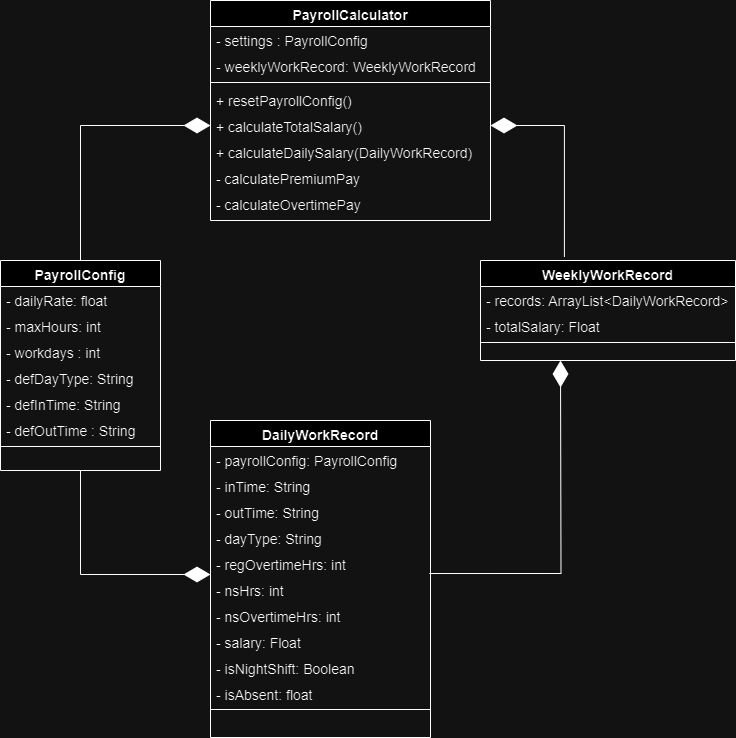

The diagram above was exported from draw.io. Its source (the exported page's mxGraphModel, read from the mxfile embedded in the PNG):
<mxGraphModel dx="1120" dy="468" grid="1" gridSize="10" guides="1" tooltips="1" connect="1" arrows="1" fold="1" page="1" pageScale="1" pageWidth="827" pageHeight="1169" math="0" shadow="0">
  <root>
    <mxCell id="WIyWlLk6GJQsqaUBKTNV-0" />
    <mxCell id="WIyWlLk6GJQsqaUBKTNV-1" parent="WIyWlLk6GJQsqaUBKTNV-0" />
    <mxCell id="zkfFHV4jXpPFQw0GAbJ--6" value="PayrollConfig" style="swimlane;fontStyle=1;align=center;verticalAlign=top;childLayout=stackLayout;horizontal=1;startSize=26;horizontalStack=0;resizeParent=1;resizeLast=0;collapsible=1;marginBottom=0;rounded=0;shadow=0;strokeWidth=1;fontSize=14;" parent="WIyWlLk6GJQsqaUBKTNV-1" vertex="1">
      <mxGeometry x="30" y="300" width="160" height="210" as="geometry">
        <mxRectangle x="130" y="380" width="160" height="26" as="alternateBounds" />
      </mxGeometry>
    </mxCell>
    <mxCell id="zkfFHV4jXpPFQw0GAbJ--7" value="- dailyRate: float" style="text;align=left;verticalAlign=top;spacingLeft=4;spacingRight=4;overflow=hidden;rotatable=0;points=[[0,0.5],[1,0.5]];portConstraint=eastwest;fontSize=14;" parent="zkfFHV4jXpPFQw0GAbJ--6" vertex="1">
      <mxGeometry y="26" width="160" height="26" as="geometry" />
    </mxCell>
    <mxCell id="zkfFHV4jXpPFQw0GAbJ--8" value="- maxHours: int" style="text;align=left;verticalAlign=top;spacingLeft=4;spacingRight=4;overflow=hidden;rotatable=0;points=[[0,0.5],[1,0.5]];portConstraint=eastwest;rounded=0;shadow=0;html=0;fontSize=14;" parent="zkfFHV4jXpPFQw0GAbJ--6" vertex="1">
      <mxGeometry y="52" width="160" height="26" as="geometry" />
    </mxCell>
    <mxCell id="A8Y7x3S7t_fmlkyk3cBp-10" value="- workdays : int" style="text;align=left;verticalAlign=top;spacingLeft=4;spacingRight=4;overflow=hidden;rotatable=0;points=[[0,0.5],[1,0.5]];portConstraint=eastwest;rounded=0;shadow=0;html=0;fontSize=14;" parent="zkfFHV4jXpPFQw0GAbJ--6" vertex="1">
      <mxGeometry y="78" width="160" height="26" as="geometry" />
    </mxCell>
    <mxCell id="A8Y7x3S7t_fmlkyk3cBp-11" value="- defDayType: String" style="text;align=left;verticalAlign=top;spacingLeft=4;spacingRight=4;overflow=hidden;rotatable=0;points=[[0,0.5],[1,0.5]];portConstraint=eastwest;rounded=0;shadow=0;html=0;fontSize=14;" parent="zkfFHV4jXpPFQw0GAbJ--6" vertex="1">
      <mxGeometry y="104" width="160" height="26" as="geometry" />
    </mxCell>
    <mxCell id="A8Y7x3S7t_fmlkyk3cBp-12" value="- defInTime: String" style="text;align=left;verticalAlign=top;spacingLeft=4;spacingRight=4;overflow=hidden;rotatable=0;points=[[0,0.5],[1,0.5]];portConstraint=eastwest;rounded=0;shadow=0;html=0;fontSize=14;" parent="zkfFHV4jXpPFQw0GAbJ--6" vertex="1">
      <mxGeometry y="130" width="160" height="26" as="geometry" />
    </mxCell>
    <mxCell id="A8Y7x3S7t_fmlkyk3cBp-13" value="- defOutTime : String" style="text;align=left;verticalAlign=top;spacingLeft=4;spacingRight=4;overflow=hidden;rotatable=0;points=[[0,0.5],[1,0.5]];portConstraint=eastwest;rounded=0;shadow=0;html=0;fontSize=14;" parent="zkfFHV4jXpPFQw0GAbJ--6" vertex="1">
      <mxGeometry y="156" width="160" height="26" as="geometry" />
    </mxCell>
    <mxCell id="zkfFHV4jXpPFQw0GAbJ--9" value="" style="line;html=1;strokeWidth=1;align=left;verticalAlign=middle;spacingTop=-1;spacingLeft=3;spacingRight=3;rotatable=0;labelPosition=right;points=[];portConstraint=eastwest;fontSize=14;" parent="zkfFHV4jXpPFQw0GAbJ--6" vertex="1">
      <mxGeometry y="182" width="160" height="8" as="geometry" />
    </mxCell>
    <mxCell id="zkfFHV4jXpPFQw0GAbJ--13" value="DailyWorkRecord" style="swimlane;fontStyle=1;align=center;verticalAlign=top;childLayout=stackLayout;horizontal=1;startSize=26;horizontalStack=0;resizeParent=1;resizeLast=0;collapsible=1;marginBottom=0;rounded=0;shadow=0;strokeWidth=1;fontSize=14;" parent="WIyWlLk6GJQsqaUBKTNV-1" vertex="1">
      <mxGeometry x="240" y="460" width="220" height="317" as="geometry">
        <mxRectangle x="340" y="380" width="170" height="26" as="alternateBounds" />
      </mxGeometry>
    </mxCell>
    <mxCell id="A8Y7x3S7t_fmlkyk3cBp-5" value="- payrollConfig: PayrollConfig" style="text;align=left;verticalAlign=top;spacingLeft=4;spacingRight=4;overflow=hidden;rotatable=0;points=[[0,0.5],[1,0.5]];portConstraint=eastwest;fontSize=14;" parent="zkfFHV4jXpPFQw0GAbJ--13" vertex="1">
      <mxGeometry y="26" width="220" height="26" as="geometry" />
    </mxCell>
    <mxCell id="A8Y7x3S7t_fmlkyk3cBp-14" value="- inTime: String" style="text;align=left;verticalAlign=top;spacingLeft=4;spacingRight=4;overflow=hidden;rotatable=0;points=[[0,0.5],[1,0.5]];portConstraint=eastwest;fontSize=14;" parent="zkfFHV4jXpPFQw0GAbJ--13" vertex="1">
      <mxGeometry y="52" width="220" height="26" as="geometry" />
    </mxCell>
    <mxCell id="A8Y7x3S7t_fmlkyk3cBp-6" value="- outTime: String" style="text;align=left;verticalAlign=top;spacingLeft=4;spacingRight=4;overflow=hidden;rotatable=0;points=[[0,0.5],[1,0.5]];portConstraint=eastwest;fontSize=14;" parent="zkfFHV4jXpPFQw0GAbJ--13" vertex="1">
      <mxGeometry y="78" width="220" height="26" as="geometry" />
    </mxCell>
    <mxCell id="zkfFHV4jXpPFQw0GAbJ--14" value="- dayType: String" style="text;align=left;verticalAlign=top;spacingLeft=4;spacingRight=4;overflow=hidden;rotatable=0;points=[[0,0.5],[1,0.5]];portConstraint=eastwest;fontSize=14;" parent="zkfFHV4jXpPFQw0GAbJ--13" vertex="1">
      <mxGeometry y="104" width="220" height="26" as="geometry" />
    </mxCell>
    <mxCell id="A8Y7x3S7t_fmlkyk3cBp-7" value="- regOvertimeHrs: int" style="text;align=left;verticalAlign=top;spacingLeft=4;spacingRight=4;overflow=hidden;rotatable=0;points=[[0,0.5],[1,0.5]];portConstraint=eastwest;fontSize=14;" parent="zkfFHV4jXpPFQw0GAbJ--13" vertex="1">
      <mxGeometry y="130" width="220" height="26" as="geometry" />
    </mxCell>
    <mxCell id="aL4LU4_Z9q-uagWG4KLc-14" value="- nsHrs: int" style="text;align=left;verticalAlign=top;spacingLeft=4;spacingRight=4;overflow=hidden;rotatable=0;points=[[0,0.5],[1,0.5]];portConstraint=eastwest;fontSize=14;" vertex="1" parent="zkfFHV4jXpPFQw0GAbJ--13">
      <mxGeometry y="156" width="220" height="26" as="geometry" />
    </mxCell>
    <mxCell id="aL4LU4_Z9q-uagWG4KLc-15" value="- nsOvertimeHrs: int" style="text;align=left;verticalAlign=top;spacingLeft=4;spacingRight=4;overflow=hidden;rotatable=0;points=[[0,0.5],[1,0.5]];portConstraint=eastwest;fontSize=14;" vertex="1" parent="zkfFHV4jXpPFQw0GAbJ--13">
      <mxGeometry y="182" width="220" height="26" as="geometry" />
    </mxCell>
    <mxCell id="aL4LU4_Z9q-uagWG4KLc-16" value="- salary: Float" style="text;align=left;verticalAlign=top;spacingLeft=4;spacingRight=4;overflow=hidden;rotatable=0;points=[[0,0.5],[1,0.5]];portConstraint=eastwest;fontSize=14;" vertex="1" parent="zkfFHV4jXpPFQw0GAbJ--13">
      <mxGeometry y="208" width="220" height="26" as="geometry" />
    </mxCell>
    <mxCell id="A8Y7x3S7t_fmlkyk3cBp-9" value="- isNightShift: Boolean" style="text;align=left;verticalAlign=top;spacingLeft=4;spacingRight=4;overflow=hidden;rotatable=0;points=[[0,0.5],[1,0.5]];portConstraint=eastwest;fontSize=14;" parent="zkfFHV4jXpPFQw0GAbJ--13" vertex="1">
      <mxGeometry y="234" width="220" height="26" as="geometry" />
    </mxCell>
    <mxCell id="A8Y7x3S7t_fmlkyk3cBp-8" value="- isAbsent: float" style="text;align=left;verticalAlign=top;spacingLeft=4;spacingRight=4;overflow=hidden;rotatable=0;points=[[0,0.5],[1,0.5]];portConstraint=eastwest;fontSize=14;" parent="zkfFHV4jXpPFQw0GAbJ--13" vertex="1">
      <mxGeometry y="260" width="220" height="26" as="geometry" />
    </mxCell>
    <mxCell id="zkfFHV4jXpPFQw0GAbJ--15" value="" style="line;html=1;strokeWidth=1;align=left;verticalAlign=middle;spacingTop=-1;spacingLeft=3;spacingRight=3;rotatable=0;labelPosition=right;points=[];portConstraint=eastwest;fontSize=14;" parent="zkfFHV4jXpPFQw0GAbJ--13" vertex="1">
      <mxGeometry y="286" width="220" height="6" as="geometry" />
    </mxCell>
    <mxCell id="zkfFHV4jXpPFQw0GAbJ--17" value="PayrollCalculator" style="swimlane;fontStyle=1;align=center;verticalAlign=top;childLayout=stackLayout;horizontal=1;startSize=26;horizontalStack=0;resizeParent=1;resizeLast=0;collapsible=1;marginBottom=0;rounded=0;shadow=0;strokeWidth=1;fontSize=14;" parent="WIyWlLk6GJQsqaUBKTNV-1" vertex="1">
      <mxGeometry x="240" y="40" width="280" height="220" as="geometry">
        <mxRectangle x="230" y="303" width="160" height="26" as="alternateBounds" />
      </mxGeometry>
    </mxCell>
    <mxCell id="zkfFHV4jXpPFQw0GAbJ--18" value="- settings : PayrollConfig" style="text;align=left;verticalAlign=top;spacingLeft=4;spacingRight=4;overflow=hidden;rotatable=0;points=[[0,0.5],[1,0.5]];portConstraint=eastwest;fontSize=14;" parent="zkfFHV4jXpPFQw0GAbJ--17" vertex="1">
      <mxGeometry y="26" width="280" height="26" as="geometry" />
    </mxCell>
    <mxCell id="zkfFHV4jXpPFQw0GAbJ--19" value="- weeklyWorkRecord: WeeklyWorkRecord" style="text;align=left;verticalAlign=top;spacingLeft=4;spacingRight=4;overflow=hidden;rotatable=0;points=[[0,0.5],[1,0.5]];portConstraint=eastwest;rounded=0;shadow=0;html=0;fontSize=14;" parent="zkfFHV4jXpPFQw0GAbJ--17" vertex="1">
      <mxGeometry y="52" width="280" height="26" as="geometry" />
    </mxCell>
    <mxCell id="zkfFHV4jXpPFQw0GAbJ--23" value="" style="line;html=1;strokeWidth=1;align=left;verticalAlign=middle;spacingTop=-1;spacingLeft=3;spacingRight=3;rotatable=0;labelPosition=right;points=[];portConstraint=eastwest;fontSize=14;" parent="zkfFHV4jXpPFQw0GAbJ--17" vertex="1">
      <mxGeometry y="78" width="280" height="8" as="geometry" />
    </mxCell>
    <mxCell id="zkfFHV4jXpPFQw0GAbJ--24" value="+ resetPayrollConfig()" style="text;align=left;verticalAlign=top;spacingLeft=4;spacingRight=4;overflow=hidden;rotatable=0;points=[[0,0.5],[1,0.5]];portConstraint=eastwest;fontSize=14;" parent="zkfFHV4jXpPFQw0GAbJ--17" vertex="1">
      <mxGeometry y="86" width="280" height="26" as="geometry" />
    </mxCell>
    <mxCell id="zkfFHV4jXpPFQw0GAbJ--25" value="+ calculateTotalSalary()" style="text;align=left;verticalAlign=top;spacingLeft=4;spacingRight=4;overflow=hidden;rotatable=0;points=[[0,0.5],[1,0.5]];portConstraint=eastwest;fontSize=14;" parent="zkfFHV4jXpPFQw0GAbJ--17" vertex="1">
      <mxGeometry y="112" width="280" height="26" as="geometry" />
    </mxCell>
    <mxCell id="aL4LU4_Z9q-uagWG4KLc-0" value="+ calculateDailySalary(DailyWorkRecord)" style="text;align=left;verticalAlign=top;spacingLeft=4;spacingRight=4;overflow=hidden;rotatable=0;points=[[0,0.5],[1,0.5]];portConstraint=eastwest;fontSize=14;" vertex="1" parent="zkfFHV4jXpPFQw0GAbJ--17">
      <mxGeometry y="138" width="280" height="26" as="geometry" />
    </mxCell>
    <mxCell id="aL4LU4_Z9q-uagWG4KLc-1" value="- calculatePremiumPay" style="text;align=left;verticalAlign=top;spacingLeft=4;spacingRight=4;overflow=hidden;rotatable=0;points=[[0,0.5],[1,0.5]];portConstraint=eastwest;fontSize=14;" vertex="1" parent="zkfFHV4jXpPFQw0GAbJ--17">
      <mxGeometry y="164" width="280" height="26" as="geometry" />
    </mxCell>
    <mxCell id="aL4LU4_Z9q-uagWG4KLc-2" value="- calculateOvertimePay" style="text;align=left;verticalAlign=top;spacingLeft=4;spacingRight=4;overflow=hidden;rotatable=0;points=[[0,0.5],[1,0.5]];portConstraint=eastwest;fontSize=14;" vertex="1" parent="zkfFHV4jXpPFQw0GAbJ--17">
      <mxGeometry y="190" width="280" height="26" as="geometry" />
    </mxCell>
    <mxCell id="aL4LU4_Z9q-uagWG4KLc-4" value="WeeklyWorkRecord" style="swimlane;fontStyle=1;align=center;verticalAlign=top;childLayout=stackLayout;horizontal=1;startSize=26;horizontalStack=0;resizeParent=1;resizeLast=0;collapsible=1;marginBottom=0;rounded=0;shadow=0;strokeWidth=1;fontSize=14;" vertex="1" parent="WIyWlLk6GJQsqaUBKTNV-1">
      <mxGeometry x="510" y="300" width="255" height="100" as="geometry">
        <mxRectangle x="340" y="380" width="170" height="26" as="alternateBounds" />
      </mxGeometry>
    </mxCell>
    <mxCell id="aL4LU4_Z9q-uagWG4KLc-5" value="- records: ArrayList&lt;DailyWorkRecord&gt;" style="text;align=left;verticalAlign=top;spacingLeft=4;spacingRight=4;overflow=hidden;rotatable=0;points=[[0,0.5],[1,0.5]];portConstraint=eastwest;fontSize=14;" vertex="1" parent="aL4LU4_Z9q-uagWG4KLc-4">
      <mxGeometry y="26" width="255" height="26" as="geometry" />
    </mxCell>
    <mxCell id="aL4LU4_Z9q-uagWG4KLc-6" value="- totalSalary: Float" style="text;align=left;verticalAlign=top;spacingLeft=4;spacingRight=4;overflow=hidden;rotatable=0;points=[[0,0.5],[1,0.5]];portConstraint=eastwest;fontSize=14;" vertex="1" parent="aL4LU4_Z9q-uagWG4KLc-4">
      <mxGeometry y="52" width="255" height="26" as="geometry" />
    </mxCell>
    <mxCell id="aL4LU4_Z9q-uagWG4KLc-12" value="" style="line;html=1;strokeWidth=1;align=left;verticalAlign=middle;spacingTop=-1;spacingLeft=3;spacingRight=3;rotatable=0;labelPosition=right;points=[];portConstraint=eastwest;fontSize=14;" vertex="1" parent="aL4LU4_Z9q-uagWG4KLc-4">
      <mxGeometry y="78" width="255" height="8" as="geometry" />
    </mxCell>
    <mxCell id="aL4LU4_Z9q-uagWG4KLc-24" value="" style="endArrow=diamondThin;endFill=1;endSize=24;html=1;rounded=0;exitX=0.995;exitY=0.885;exitDx=0;exitDy=0;edgeStyle=orthogonalEdgeStyle;exitPerimeter=0;" edge="1" parent="WIyWlLk6GJQsqaUBKTNV-1" source="A8Y7x3S7t_fmlkyk3cBp-7">
      <mxGeometry width="160" relative="1" as="geometry">
        <mxPoint x="330" y="550" as="sourcePoint" />
        <mxPoint x="590" y="400" as="targetPoint" />
      </mxGeometry>
    </mxCell>
    <mxCell id="aL4LU4_Z9q-uagWG4KLc-25" value="" style="endArrow=diamondThin;endFill=1;endSize=24;html=1;rounded=0;entryX=0;entryY=0.5;entryDx=0;entryDy=0;exitX=0.5;exitY=0;exitDx=0;exitDy=0;edgeStyle=orthogonalEdgeStyle;" edge="1" parent="WIyWlLk6GJQsqaUBKTNV-1" source="zkfFHV4jXpPFQw0GAbJ--6" target="zkfFHV4jXpPFQw0GAbJ--25">
      <mxGeometry width="160" relative="1" as="geometry">
        <mxPoint x="80" y="149.5" as="sourcePoint" />
        <mxPoint x="240" y="149.5" as="targetPoint" />
      </mxGeometry>
    </mxCell>
    <mxCell id="aL4LU4_Z9q-uagWG4KLc-26" value="" style="endArrow=diamondThin;endFill=1;endSize=24;html=1;rounded=0;entryX=0;entryY=-0.077;entryDx=0;entryDy=0;entryPerimeter=0;exitX=0.5;exitY=1;exitDx=0;exitDy=0;edgeStyle=orthogonalEdgeStyle;" edge="1" parent="WIyWlLk6GJQsqaUBKTNV-1" source="zkfFHV4jXpPFQw0GAbJ--6" target="aL4LU4_Z9q-uagWG4KLc-14">
      <mxGeometry width="160" relative="1" as="geometry">
        <mxPoint x="330" y="450" as="sourcePoint" />
        <mxPoint x="490" y="450" as="targetPoint" />
      </mxGeometry>
    </mxCell>
    <mxCell id="aL4LU4_Z9q-uagWG4KLc-28" value="" style="endArrow=diamondThin;endFill=1;endSize=24;html=1;rounded=0;exitX=0.329;exitY=-0.036;exitDx=0;exitDy=0;exitPerimeter=0;entryX=1;entryY=0.5;entryDx=0;entryDy=0;edgeStyle=orthogonalEdgeStyle;" edge="1" parent="WIyWlLk6GJQsqaUBKTNV-1" source="aL4LU4_Z9q-uagWG4KLc-4" target="zkfFHV4jXpPFQw0GAbJ--25">
      <mxGeometry width="160" relative="1" as="geometry">
        <mxPoint x="330" y="250" as="sourcePoint" />
        <mxPoint x="490" y="250" as="targetPoint" />
      </mxGeometry>
    </mxCell>
  </root>
</mxGraphModel>